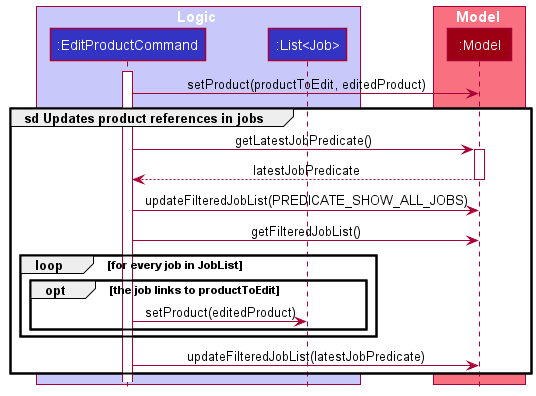

The diagram above was rendered by PlantUML. Its source (embedded in the PNG):
@startuml
!include ../style.puml

box Logic LOGIC_COLOR_T1
participant ":EditProductCommand" as EditProductCommand LOGIC_COLOR
participant ":List<Job>" as JobList LOGIC_COLOR
end box

box Model MODEL_COLOR_T1
participant ":Model" as Model MODEL_COLOR
end box
activate EditProductCommand
EditProductCommand -> Model : setProduct(productToEdit, editedProduct)
group sd Updates product references in jobs


EditProductCommand -> Model : getLatestJobPredicate()
activate Model
Model --> EditProductCommand : latestJobPredicate
deactivate Model

EditProductCommand -> Model : updateFilteredJobList(PREDICATE_SHOW_ALL_JOBS)

EditProductCommand -> Model : getFilteredJobList()

loop for every job in JobList
opt the job links to productToEdit
EditProductCommand -> JobList : setProduct(editedProduct)
end
end

EditProductCommand -> Model : updateFilteredJobList(latestJobPredicate)
end
@enduml